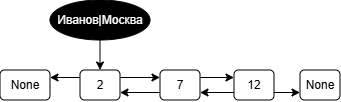

The diagram above was exported from draw.io. Its source (the exported page's mxGraphModel, read from the mxfile embedded in the PNG):
<mxGraphModel dx="589" dy="377" grid="1" gridSize="10" guides="1" tooltips="1" connect="1" arrows="1" fold="1" page="1" pageScale="1" pageWidth="827" pageHeight="1169" math="0" shadow="0">
  <root>
    <mxCell id="0" />
    <mxCell id="1" parent="0" />
    <mxCell id="hKyDsHX6okO5g81-c6G9-1" parent="1" style="rounded=1;whiteSpace=wrap;html=1;" value="2" vertex="1">
      <mxGeometry height="30" width="40" x="240" y="270" as="geometry" />
    </mxCell>
    <mxCell id="hKyDsHX6okO5g81-c6G9-2" parent="1" style="rounded=1;whiteSpace=wrap;html=1;" value="7" vertex="1">
      <mxGeometry height="30" width="40" x="320" y="270" as="geometry" />
    </mxCell>
    <mxCell id="hKyDsHX6okO5g81-c6G9-3" parent="1" style="rounded=1;whiteSpace=wrap;html=1;" value="12" vertex="1">
      <mxGeometry height="30" width="40" x="394" y="270" as="geometry" />
    </mxCell>
    <mxCell id="hKyDsHX6okO5g81-c6G9-4" parent="1" style="rounded=1;whiteSpace=wrap;html=1;" value="None" vertex="1">
      <mxGeometry height="30" width="50" x="160" y="270" as="geometry" />
    </mxCell>
    <mxCell id="gHkZZCdI4pqQ5jlnRNPv-1" edge="1" parent="1" source="hKyDsHX6okO5g81-c6G9-1" style="endArrow=classic;html=1;rounded=0;exitX=1;exitY=0.25;exitDx=0;exitDy=0;entryX=0;entryY=0.25;entryDx=0;entryDy=0;" target="hKyDsHX6okO5g81-c6G9-2" value="">
      <mxGeometry height="50" relative="1" width="50" as="geometry">
        <mxPoint x="330" y="330" as="sourcePoint" />
        <mxPoint x="370" y="330" as="targetPoint" />
      </mxGeometry>
    </mxCell>
    <mxCell id="gHkZZCdI4pqQ5jlnRNPv-2" edge="1" parent="1" source="hKyDsHX6okO5g81-c6G9-2" style="endArrow=classic;html=1;rounded=0;entryX=0;entryY=0.25;entryDx=0;entryDy=0;exitX=1;exitY=0.25;exitDx=0;exitDy=0;" target="hKyDsHX6okO5g81-c6G9-3" value="">
      <mxGeometry height="50" relative="1" width="50" as="geometry">
        <mxPoint x="330" y="330" as="sourcePoint" />
        <mxPoint x="380" y="280" as="targetPoint" />
      </mxGeometry>
    </mxCell>
    <mxCell id="gHkZZCdI4pqQ5jlnRNPv-3" edge="1" parent="1" source="hKyDsHX6okO5g81-c6G9-2" style="endArrow=classic;html=1;rounded=0;entryX=1;entryY=0.75;entryDx=0;entryDy=0;exitX=0;exitY=0.75;exitDx=0;exitDy=0;" target="hKyDsHX6okO5g81-c6G9-1" value="">
      <mxGeometry height="50" relative="1" width="50" as="geometry">
        <mxPoint x="330" y="330" as="sourcePoint" />
        <mxPoint x="380" y="280" as="targetPoint" />
      </mxGeometry>
    </mxCell>
    <mxCell id="gHkZZCdI4pqQ5jlnRNPv-4" edge="1" parent="1" source="hKyDsHX6okO5g81-c6G9-3" style="endArrow=classic;html=1;rounded=0;entryX=1;entryY=0.75;entryDx=0;entryDy=0;exitX=0;exitY=0.75;exitDx=0;exitDy=0;" target="hKyDsHX6okO5g81-c6G9-2" value="">
      <mxGeometry height="50" relative="1" width="50" as="geometry">
        <mxPoint x="330" y="330" as="sourcePoint" />
        <mxPoint x="380" y="280" as="targetPoint" />
      </mxGeometry>
    </mxCell>
    <mxCell id="gHkZZCdI4pqQ5jlnRNPv-5" edge="1" parent="1" source="hKyDsHX6okO5g81-c6G9-1" style="endArrow=classic;html=1;rounded=0;entryX=1;entryY=0.25;entryDx=0;entryDy=0;exitX=0;exitY=0.25;exitDx=0;exitDy=0;" target="hKyDsHX6okO5g81-c6G9-4" value="">
      <mxGeometry height="50" relative="1" width="50" as="geometry">
        <mxPoint x="330" y="330" as="sourcePoint" />
        <mxPoint x="380" y="280" as="targetPoint" />
      </mxGeometry>
    </mxCell>
    <mxCell id="gHkZZCdI4pqQ5jlnRNPv-6" parent="1" style="ellipse;whiteSpace=wrap;html=1;fillColor=light-dark(#000000,#FFFFFF);fontColor=#FFFFFF;" value="Иванов|Москва" vertex="1">
      <mxGeometry height="40" width="100" x="210" y="200" as="geometry" />
    </mxCell>
    <mxCell id="gHkZZCdI4pqQ5jlnRNPv-7" edge="1" parent="1" source="gHkZZCdI4pqQ5jlnRNPv-6" style="endArrow=classic;html=1;rounded=0;exitX=0.5;exitY=1;exitDx=0;exitDy=0;entryX=0.5;entryY=0;entryDx=0;entryDy=0;" target="hKyDsHX6okO5g81-c6G9-1" value="">
      <mxGeometry height="50" relative="1" width="50" as="geometry">
        <mxPoint x="330" y="220" as="sourcePoint" />
        <mxPoint x="380" y="170" as="targetPoint" />
      </mxGeometry>
    </mxCell>
    <mxCell id="gHkZZCdI4pqQ5jlnRNPv-8" parent="1" style="rounded=1;whiteSpace=wrap;html=1;" value="None" vertex="1">
      <mxGeometry height="30" width="40" x="460" y="270" as="geometry" />
    </mxCell>
    <mxCell id="gHkZZCdI4pqQ5jlnRNPv-9" edge="1" parent="1" source="hKyDsHX6okO5g81-c6G9-3" style="endArrow=classic;html=1;rounded=0;exitX=1;exitY=0.75;exitDx=0;exitDy=0;entryX=0;entryY=0.75;entryDx=0;entryDy=0;" target="gHkZZCdI4pqQ5jlnRNPv-8" value="">
      <mxGeometry height="50" relative="1" width="50" as="geometry">
        <mxPoint x="330" y="220" as="sourcePoint" />
        <mxPoint x="380" y="170" as="targetPoint" />
      </mxGeometry>
    </mxCell>
  </root>
</mxGraphModel>